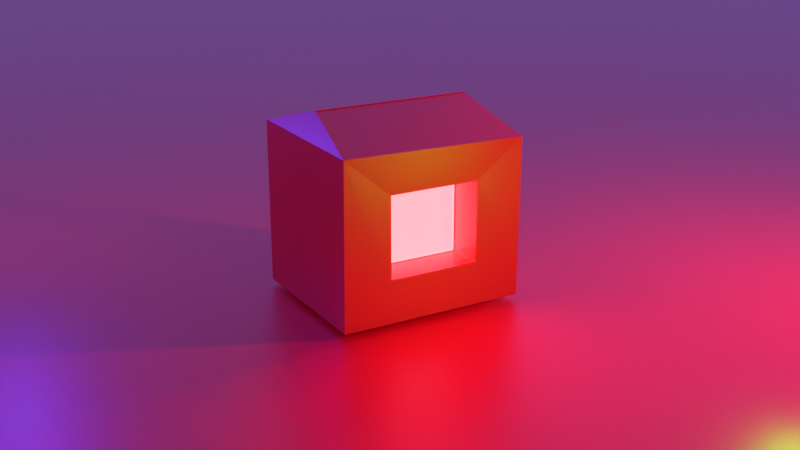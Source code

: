 # Source: glowing_house.blend  (saved by Blender 3.2.14; exported with 4.5.12 LTS)
import bpy
from mathutils import Matrix  # noqa: F401  (used for matrix-valued properties, if any)

bpy.ops.wm.read_factory_settings(use_empty=True)
scene = bpy.context.scene
scene.name = 'Scene'

# ---- collections
col_collection = bpy.data.collections.new('Collection'); scene.collection.children.link(col_collection)

# ---- materials (node trees are filled in below, after node groups)
mat_material = bpy.data.materials.new('Material')
mat_material.alpha_threshold = 0.0
mat_material.use_transparent_shadow = False
mat_material.line_color = (0.0, 0.0, 0.0, 1.0)
mat_material_001 = bpy.data.materials.new('Material.001')
mat_material_001.use_transparent_shadow = False

# ---- material node trees
mat_material.use_nodes = True; mat_material.node_tree.nodes.clear()
_N = mat_material.node_tree.nodes; _L = mat_material.node_tree.links
n0 = _N.new('ShaderNodeOutputMaterial'); n0.name = 'Material Output'; n0.location = (300, 300)
n1 = _N.new('ShaderNodeBsdfPrincipled'); n1.name = 'Principled BSDF'; n1.location = (10, 300)
n1.distribution = 'GGX'
n1.subsurface_method = 'RANDOM_WALK_SKIN'
n1.inputs[0].default_value = (1.0, 0.0, 0.007703, 1.0)
n1.inputs[2].default_value = 0.4
n1.inputs[3].default_value = 1.45
n1.inputs[27].default_value = (0.0, 0.0, 0.0, 1.0)
n1.inputs[28].default_value = 1.0
_L.new(n1.outputs[0], n0.inputs[0])
n0.is_active_output = True
mat_material_001.use_nodes = True; mat_material_001.node_tree.nodes.clear()
_N = mat_material_001.node_tree.nodes; _L = mat_material_001.node_tree.links
n0 = _N.new('ShaderNodeBsdfPrincipled'); n0.name = 'Principled BSDF'; n0.location = (10, 300)
n0.distribution = 'GGX'
n0.subsurface_method = 'RANDOM_WALK_SKIN'
n0.inputs[3].default_value = 1.45
n0.inputs[4].default_value = 0.4312
n0.inputs[11].default_value = 2.04
n0.inputs[27].default_value = (1.0, 0.004187, 0.008329, 1.0)
n0.inputs[28].default_value = 119.5
n1 = _N.new('ShaderNodeOutputMaterial'); n1.name = 'Material Output'; n1.location = (300, 300)
_L.new(n0.outputs[0], n1.inputs[0])
n1.is_active_output = True

# ---- world
world_world = bpy.data.worlds.new('World'); scene.world = world_world
world_world.use_nodes = True; world_world.node_tree.nodes.clear()
_N = world_world.node_tree.nodes; _L = world_world.node_tree.links
n0 = _N.new('ShaderNodeOutputWorld'); n0.name = 'World Output'; n0.location = (300, 300)
n1 = _N.new('ShaderNodeBackground'); n1.name = 'Background'; n1.location = (10, 300)
n1.inputs[0].default_value = (0.1143, 0.2421, 1.0, 1.0)
_L.new(n1.outputs[0], n0.inputs[0])
n0.is_active_output = True
world_world.color = (0.05088, 0.05088, 0.05088)
world_world.use_sun_shadow = False
world_world.sun_shadow_jitter_overblur = 0.0

# ---- cameras
cam_camera = bpy.data.cameras.new('Camera')
cam_camera.clip_end = 100.0
cam_camera.ortho_scale = 7.314

# ---- lights
light_light = bpy.data.lights.new('Light', 'POINT')
light_light.color = (0.0427, 0.01749, 1.0)
light_light.transmission_factor = 0.0
light_light.energy = 807.5
light_light.shadow_soft_size = 0.1
light_light.shadow_maximum_resolution = 0.006
light_light.use_absolute_resolution = True
light_point = bpy.data.lights.new('Point', 'POINT')
light_point.color = (1.0, 0.003052, 0.01271)
light_point.transmission_factor = 0.0
light_point.energy = 375.5
light_point.shadow_soft_size = 0.25
light_point.shadow_maximum_resolution = 0.006
light_point.use_absolute_resolution = True
light_point_001 = bpy.data.lights.new('Point.001', 'POINT')
light_point_001.color = (1.0, 0.003052, 0.01271)
light_point_001.transmission_factor = 0.0
light_point_001.energy = 375.5
light_point_001.shadow_soft_size = 0.25
light_point_001.shadow_maximum_resolution = 0.006
light_point_001.use_absolute_resolution = True
light_point_002 = bpy.data.lights.new('Point.002', 'POINT')
light_point_002.color = (0.0, 1.0, 0.002491)
light_point_002.diffuse_factor = 20.0
light_point_002.transmission_factor = 0.0
light_point_002.volume_factor = 5.0
light_point_002.energy = 200.0
light_point_002.shadow_soft_size = 0.25
light_point_002.shadow_maximum_resolution = 0.006
light_point_002.use_absolute_resolution = True

# ---- meshes
me_cube = bpy.data.meshes.new('Cube')
me_cube.from_pydata([(0.8644, 1.102, 0.9531), (0.8291, 1.102, -0.9817), (0.4891, -1.0, 0.4891), (-1.0, 1.0, 1.0), (-1.0, 1.0, -1.0), (-0.4891, -1.0, 0.4891), (0.8604, 0.01682, 1.273), (-0.8604, 0.01682, 1.273), (0.8604, -0.01682, 1.273), (-0.8604, -0.01682, 1.273), (-0.9934, -1.0, -0.984), (-0.9851, -1.017, 0.9613), (0.9938, -1.027, 0.9243), (1.0, -1.0, -1.0), (-0.4958, -1.0, -0.4864), (-0.4958, -1.0, 0.4864), (0.4891, -1.0, 0.4891), (0.4891, -1.0, -0.4891), (-0.4891, -1.0, -0.4891), (-0.4891, -1.0, 0.4891), (0.4891, -1.0, 0.4891), (0.4891, -1.0, -0.4891), (-0.4891, -1.0, -0.4891), (-0.4891, -1.0, 0.4891), (0.4891, -1.0, 0.4891), (0.4891, -1.0, -0.4891), (-0.4891, -1.0, -0.4891), (-0.4891, -1.0, 0.4891), (0.4891, -1.0, 0.4891), (0.4891, -1.0, -0.4891), (-0.4891, -1.0, -0.4891), (-0.4891, -1.0, 0.4891), (0.4891, -1.0, 0.4891), (0.4891, -1.0, -0.4891), (-1.0, -1.0, -1.0), (-0.9944, -1.021, 0.9623), (-0.4891, -1.0, -0.4891), (-0.4891, -1.0, 0.4891), (0.5049, -0.982, -0.4779), (0.4572, -0.968, -0.4891), (0.4711, -1.016, -0.4779), (0.4891, -1.0, -0.4858), (0.4667, -0.9438, -0.4968), (0.4328, -0.9775, -0.497), (-0.5049, -0.982, -0.4779), (-0.4711, -1.016, -0.4779), (-0.4572, -0.968, -0.4891), (-0.4667, -0.9438, -0.4968), (-0.4891, -1.0, -0.4858), (-0.4328, -0.9775, -0.497), (-0.4713, -0.4943, -0.4572), (-0.4891, -0.5374, -0.4574), (-0.4713, -0.5374, -0.5004), (-0.448, -0.4916, -0.503), (-0.5002, -0.5374, -0.4713), (-0.4572, -0.5374, -0.4891), (-0.4572, -0.4943, -0.4713), (-0.503, -0.4916, -0.448), (-0.5002, -0.5232, -0.4572), (-0.503, -0.5466, -0.503), (-0.4572, -0.5232, -0.5002), (-0.4572, -0.5054, -0.4572), (-0.4572, -0.5054, 0.4572), (-0.4693, -0.5232, 0.5002), (-0.5002, -0.5232, 0.4693), (-0.4405, -0.4943, 0.4713), (-0.4891, -0.5374, 0.4891), (-0.4713, -0.4943, 0.4405), (0.4405, -0.4943, 0.4713), (0.4713, -0.4943, 0.4405), (0.4891, -0.5374, 0.4891), (0.4693, -0.5232, 0.5002), (0.4572, -0.5054, 0.4572), (0.5002, -0.5232, 0.4693), (0.4713, -0.5374, -0.5004), (0.4891, -0.5374, -0.4574), (0.4713, -0.4943, -0.4572), (0.448, -0.4916, -0.503), (0.5002, -0.5232, -0.4572), (0.4572, -0.5054, -0.4572), (0.4572, -0.5232, -0.5002), (0.503, -0.5466, -0.503), (0.5002, -0.5374, -0.4713), (0.503, -0.4916, -0.448), (0.4572, -0.4943, -0.4713), (0.4572, -0.5374, -0.4891)], [], [(35, 12, 6, 7), (34, 35, 3, 4), (4, 1, 13, 34), (1, 0, 12, 13), (4, 3, 0, 1), (8, 9, 7, 6), (3, 35, 7, 9), (12, 0, 8, 6), (0, 3, 9, 8), (14, 15, 11, 10), (16, 17, 13, 12), (37, 16, 12, 35), (17, 36, 34, 13), (18, 19, 37, 36), (20, 21, 17, 16), (19, 20, 16, 37), (21, 18, 36, 17), (22, 23, 19, 18), (24, 25, 21, 20), (23, 24, 20, 19), (25, 22, 18, 21), (26, 27, 23, 22), (28, 29, 25, 24), (27, 28, 24, 23), (29, 26, 22, 25), (30, 31, 27, 26), (32, 33, 29, 28), (31, 32, 28, 27), (33, 30, 26, 29), (68, 65, 63, 71), (41, 48, 30, 33), (5, 2, 32, 31), (44, 54, 52, 47), (73, 78, 76, 69), (58, 64, 67, 50), (48, 5, 31, 30), (41, 2, 70, 75), (10, 11, 35, 34), (15, 14, 36, 37), (14, 10, 34, 36), (11, 15, 37, 35), (56, 84, 80, 60), (46, 39, 85, 55), (53, 57, 59), (77, 81, 83), (2, 5, 66, 70), (79, 72, 62, 61), (5, 48, 51, 66), (49, 43, 40, 45), (2, 41, 33, 32), (38, 39, 40), (41, 42, 43), (44, 45, 46), (47, 48, 49), (50, 51, 52, 53), (54, 55, 56, 57), (58, 59, 60, 61), (62, 63, 64), (65, 66, 67), (68, 69, 70), (71, 72, 73), (74, 75, 76, 77), (78, 79, 80, 81), (82, 83, 84, 85), (58, 50, 53, 59), (52, 54, 57, 53), (56, 60, 59, 57), (82, 74, 77, 83), (76, 78, 81, 77), (80, 84, 83, 81), (44, 47, 49, 45), (48, 41, 43, 49), (42, 38, 40, 43), (39, 46, 45, 40), (61, 62, 64, 58), (63, 65, 67, 64), (66, 51, 50, 67), (68, 71, 73, 69), (72, 79, 78, 73), (75, 70, 69, 76), (70, 66, 65, 68), (62, 72, 71, 63), (55, 85, 84, 56), (79, 61, 60, 80), (46, 55, 54, 44), (51, 48, 47, 52), (41, 75, 74, 42), (85, 39, 38, 82), (42, 74, 82, 38)])
me_cube.polygons.foreach_set('material_index', [0, 0, 0, 0, 0, 0, 0, 0, 0, 0, 0, 0, 0, 0, 0, 0, 0, 0, 0, 0, 0, 0, 0, 0, 0, 0, 0, 0, 0, 0, 0, 0, 0, 1, 1, 0, 0, 0, 0, 0, 0, 0, 0, 0, 0, 0, 1, 0, 0, 0, 0, 0, 0, 0, 1, 0, 1, 1, 0, 0, 0, 0, 1, 0, 1, 0, 0, 0, 1, 0, 0, 0, 0, 0, 1, 0, 0, 0, 1, 0, 0, 1, 0, 1, 0, 0, 0, 0, 0])
_uv = me_cube.uv_layers.new(name='UVMap')
_uv.uv.foreach_set('vector', [0.625, 1.0, 0.625, 0.75, 0.625, 0.75, 0.625, 1.0, 0.375, 0.0, 0.625, 0.0, 0.625, 0.25, 0.375, 0.25, 0.125, 0.5, 0.375, 0.5, 0.375, 0.75, 0.125, 0.75, 0.375, 0.5, 0.625, 0.5, 0.625, 0.75, 0.375, 0.75, 0.375, 0.25, 0.625, 0.25, 0.625, 0.5, 0.375, 0.5, 0.625, 0.5, 0.875, 0.5, 0.875, 0.75, 0.625, 0.75, 0.625, 0.25, 0.625, 0.0, 0.625, 0.0, 0.625, 0.25, 0.625, 0.75, 0.625, 0.5, 0.625, 0.5, 0.625, 0.75, 0.625, 0.5, 0.625, 0.25, 0.625, 0.25, 0.625, 0.5, 0.4392, 0.937, 0.5608, 0.937, 0.623, 0.9992, 0.377, 0.9992, 0.5611, 0.8139, 0.4389, 0.8139, 0.375, 0.75, 0.625, 0.75, 0.5611, 0.9361, 0.5611, 0.8139, 0.625, 0.75, 0.625, 1.0, 0.4389, 0.8139, 0.4389, 0.9361, 0.375, 1.0, 0.375, 0.75, 0.0, 0.0, 0.0, 0.0, 0.0, 0.0, 0.0, 0.0, 0.0, 0.0, 0.0, 0.0, 0.0, 0.0, 0.0, 0.0, 0.5611, 0.9361, 0.5611, 0.8139, 0.5611, 0.8139, 0.5611, 0.9361, 0.4389, 0.8139, 0.4389, 0.9361, 0.4389, 0.9361, 0.4389, 0.8139, 0.0, 0.0, 0.0, 0.0, 0.0, 0.0, 0.0, 0.0, 0.0, 0.0, 0.0, 0.0, 0.0, 0.0, 0.0, 0.0, 0.5611, 0.9361, 0.5611, 0.8139, 0.5611, 0.8139, 0.5611, 0.9361, 0.4389, 0.8139, 0.4389, 0.9361, 0.4389, 0.9361, 0.4389, 0.8139, 0.0, 0.0, 0.0, 0.0, 0.0, 0.0, 0.0, 0.0, 0.0, 0.0, 0.0, 0.0, 0.0, 0.0, 0.0, 0.0, 0.5611, 0.9361, 0.5611, 0.8139, 0.5611, 0.8139, 0.5611, 0.9361, 0.4389, 0.8139, 0.4389, 0.9361, 0.4389, 0.9361, 0.4389, 0.8139, 0.0, 0.0, 0.0, 0.0, 0.0, 0.0, 0.0, 0.0, 0.0, 0.0, 0.0, 0.0, 0.0, 0.0, 0.0, 0.0, 0.5611, 0.9361, 0.5611, 0.8139, 0.5611, 0.8139, 0.5611, 0.9361, 0.4389, 0.8139, 0.4389, 0.9361, 0.4389, 0.9361, 0.4389, 0.8139, 0.5589, 0.8199, 0.5589, 0.9301, 0.5625, 0.9337, 0.5625, 0.8163, 0.0001161, 0.0002154, 1.043e-06, -5.722e-06, 0.4389, 0.9361, 0.4389, 0.8139, 0.5611, 0.9361, 0.5611, 0.8139, 0.5611, 0.8139, 0.5611, 0.9361, 0.4403, 0.9381, 0.441, 0.9376, 0.4375, 0.9339, 0.4378, 0.9334, 0.5587, 0.8125, 0.4429, 0.8125, 0.4429, 0.8161, 0.5551, 0.8161, 0.4429, 0.9375, 0.5587, 0.9375, 0.5551, 0.9339, 0.4429, 0.9339, -64.0, 0.0, 0.5611, 0.9361, 0.5611, 0.9361, 0.4389, 0.9361, 0.4393, 0.8139, 0.5611, 0.8139, 0.5611, 0.8139, 0.4428, 0.8139, 0.377, 0.9992, 0.623, 0.9992, 0.625, 1.0, 0.375, 1.0, 0.5608, 0.937, 0.4392, 0.937, 0.4389, 0.9361, 0.5611, 0.9361, 0.4392, 0.937, 0.377, 0.9992, 0.375, 1.0, 0.4389, 0.9361, 0.623, 0.9992, 0.5608, 0.937, 0.5611, 0.9361, 0.625, 1.0, 0.4411, 0.9321, 0.4411, 0.8179, 0.4375, 0.8179, 0.4375, 0.9321, 0.4389, 0.9321, 0.4389, 0.8179, 0.4389, 0.8179, 0.4389, 0.9321, 0.4371, 0.931, 0.444, 0.9379, 0.4371, 0.9379, 0.4371, 0.819, 0.4371, 0.8121, 0.444, 0.8121, 0.5611, 0.8139, 0.5611, 0.9361, 0.5611, 0.9361, 0.5611, 0.8139, 0.4429, 0.8179, 0.5571, 0.8179, 0.5571, 0.9321, 0.4429, 0.9321, 0.5611, 0.9361, 0.4393, 0.9361, 0.4428, 0.9361, 0.5611, 0.9361, 1.464, 3.099, 1.464, 2.74, -1.025, -1.911, -1.025, -2.178, 0.5611, 0.8139, 0.4393, 0.8139, 0.4389, 0.8139, 0.5611, 0.8139, 0.4389, 0.8147, 0.4389, 0.8147, 0.4393, 0.8139, 2.487e-13, -1.364e-12, 0.4389, 0.8147, 6.008e-08, -3.296e-07, 1.043e-06, -5.722e-06, 0.4389, 0.9339, 0.4389, 0.9321, 0.4389, 0.9353, 1.043e-06, -5.722e-06, 9.83e-07, -5.392e-06, 0.4429, 0.9339, 0.4428, 0.9361, 0.4375, 0.9339, 0.4371, 0.931, 0.441, 0.9376, 0.4389, 0.9321, 0.4411, 0.9321, 0.444, 0.9379, 0.4429, 0.9375, 0.4371, 0.9379, 0.4375, 0.9321, 0.4429, 0.9321, 0.5571, 0.9321, 0.5625, 0.9337, 0.5587, 0.9375, 0.5589, 0.9301, 0.5611, 0.9361, 0.5551, 0.9339, 0.5589, 0.8199, 0.5551, 0.8161, 0.5611, 0.8139, 0.5625, 0.8163, 0.5571, 0.8179, 0.5587, 0.8125, 0.4375, 0.8161, 0.4428, 0.8139, 0.4429, 0.8161, 0.4371, 0.819, 0.4429, 0.8125, 0.4429, 0.8179, 0.4375, 0.8179, 0.4371, 0.8121, 0.441, 0.8124, 0.444, 0.8121, 0.4411, 0.8179, 0.4389, 0.8179, 0.4429, 0.9375, 0.4429, 0.9339, 0.4371, 0.931, 0.4371, 0.9379, 0.4375, 0.9339, 0.441, 0.9376, 0.444, 0.9379, 0.4371, 0.931, 0.4411, 0.9321, 0.4375, 0.9321, 0.4371, 0.9379, 0.444, 0.9379, 0.441, 0.8124, 0.4375, 0.8161, 0.4371, 0.819, 0.444, 0.8121, 0.4429, 0.8161, 0.4429, 0.8125, 0.4371, 0.8121, 0.4371, 0.819, 0.4375, 0.8179, 0.4411, 0.8179, 0.444, 0.8121, 0.4371, 0.8121, 1.043e-06, -5.722e-06, 0.4389, 0.9353, 1.464, 3.099, -1.025, -2.178, 1.043e-06, -5.722e-06, 0.0001161, 0.0002154, 1.464, 2.74, 1.464, 3.099, 0.4389, 0.8147, 0.0, 0.0, -1.025, -1.911, 1.464, 2.74, 0.4389, 0.8179, 0.4389, 0.9321, -1.025, -2.178, -1.025, -1.911, 0.4429, 0.9321, 0.5571, 0.9321, 0.5587, 0.9375, 0.4429, 0.9375, 0.5625, 0.9337, 0.5589, 0.9301, 0.5551, 0.9339, 0.5587, 0.9375, 0.5611, 0.9361, 0.4428, 0.9361, 0.4429, 0.9339, 0.5551, 0.9339, 0.5589, 0.8199, 0.5625, 0.8163, 0.5587, 0.8125, 0.5551, 0.8161, 0.5571, 0.8179, 0.4429, 0.8179, 0.4429, 0.8125, 0.5587, 0.8125, 0.4428, 0.8139, 0.5611, 0.8139, 0.5551, 0.8161, 0.4429, 0.8161, 0.5611, 0.8139, 0.5611, 0.9361, 0.5589, 0.9301, 0.5589, 0.8199, 0.5571, 0.9321, 0.5571, 0.8179, 0.5625, 0.8163, 0.5625, 0.9337, 0.4389, 0.9321, 0.4389, 0.8179, 0.4411, 0.8179, 0.4411, 0.9321, 0.4429, 0.8179, 0.4429, 0.9321, 0.4375, 0.9321, 0.4375, 0.8179, 0.4389, 0.9321, 0.4389, 0.9321, 0.441, 0.9376, 0.4403, 0.9381, 0.4428, 0.9361, 0.4393, 0.9361, 0.4378, 0.9334, 0.4375, 0.9339, 0.4393, 0.8139, 0.4428, 0.8139, 0.4375, 0.8161, 0.4378, 0.8166, 0.4389, 0.8179, 0.4389, 0.8179, 0.4403, 0.8119, 0.441, 0.8124, 0.4378, 0.8166, 0.4375, 0.8161, 0.441, 0.8124, 0.4403, 0.8119])
me_cube.materials.append(mat_material)
me_cube.materials.append(mat_material_001)
me_cube.use_mirror_vertex_groups = False
me_cube.update()
me_plane = bpy.data.meshes.new('Plane')
me_plane.from_pydata([(-1.0, -1.0, 0.0), (1.0, -1.0, 0.0), (-1.0, 1.0, 0.0), (1.0, 1.0, 0.0), (-1.0, -1.0, 0.0), (1.0, -1.0, 0.0), (-0.9619, -1.042, 0.6902), (-0.9619, -1.042, 0.6902)], [], [(0, 1, 3, 2), (1, 0, 4, 5), (4, 0, 6, 7)])
_uv = me_plane.uv_layers.new(name='UVMap')
_uv.uv.foreach_set('vector', [0.0, 0.0, 1.0, 0.0, 1.0, 1.0, 0.0, 1.0, 1.0, 0.0, 0.0, 0.0, 0.0, 0.0, 1.0, 0.0, 0.0, 0.0, 0.0, 0.0, 0.0, 0.0, 0.0, 0.0])
me_plane.materials.append(mat_material)
me_plane.update()

# ---- objects
ob_cube = bpy.data.objects.new('Cube', me_cube)
ob_light = bpy.data.objects.new('Light', light_light)
ob_camera = bpy.data.objects.new('Camera', cam_camera)
ob_plane = bpy.data.objects.new('Plane', me_plane)
ob_point = bpy.data.objects.new('Point', light_point)
ob_point_001 = bpy.data.objects.new('Point.001', light_point_001)
ob_point_002 = bpy.data.objects.new('Point.002', light_point_002)

# ---- transforms, parenting, visibility, modifiers, constraints
ob_cube.location = (0.007153, -0.2366, 1.185)
ob_cube.rotation_euler = (0.0, -0.0, -0.106)
ob_cube.scale = (1.201, 1.0, 1.056)
ob_cube.lock_rotations_4d = False
ob_cube.empty_display_type = 'ARROWS'
ob_cube.lineart.crease_threshold = 0.0
ob_light.location = (-3.521, 4.246, 3.309)
ob_light.rotation_euler = (0.6503, 0.05522, 1.866)
ob_light.scale = (1.064, 1.391, 1.227)
ob_light.lock_rotations_4d = False
ob_light.empty_display_type = 'ARROWS'
ob_light.color = (0.0, 0.0, 0.0, 0.0)
ob_light.lineart.crease_threshold = 0.0
ob_camera.location = (-7.689, -10.8, 5.469)
ob_camera.rotation_euler = (1.238, 5.174e-07, -0.6372)
ob_camera.scale = (1.0, 0.9574, 0.9959)
ob_camera.lock_rotations_4d = False
ob_camera.empty_display_type = 'ARROWS'
ob_camera.color = (0.0, 0.0, 0.0, 0.0)
ob_camera.display_type = 'WIRE'
ob_camera.lineart.crease_threshold = 0.0
ob_plane.location = (-2.127, 1.123, 0.06438)
ob_plane.scale = (136.3, 107.5, 1.268)
ob_point.location = (4.251, -4.342, 2.562)
ob_point_001.location = (4.251, -4.342, 2.562)
ob_point_001.scale = (1.0, 1.0, 1.008)
ob_point_002.location = (1.426, -5.258, 0.906)
ob_point_002.scale = (1.0, 1.0, 0.9507)

# ---- collection membership
col_collection.objects.link(ob_cube)
col_collection.objects.link(ob_light)
col_collection.objects.link(ob_camera)
col_collection.objects.link(ob_plane)
col_collection.objects.link(ob_point)
col_collection.objects.link(ob_point_001)
col_collection.objects.link(ob_point_002)

# ---- scene / render settings (as saved in the file)
scene.camera = ob_camera
scene.frame_start = 1; scene.frame_end = 250; scene.frame_set(1)
scene.render.engine = 'BLENDER_EEVEE_NEXT'
scene.cycles.sampling_pattern = 'TABULATED_SOBOL'
scene.cycles.use_light_tree = False
scene.eevee.use_gtao = True
scene.eevee.use_raytracing = True
scene.view_settings.view_transform = 'Filmic'
bpy.context.view_layer.update()

